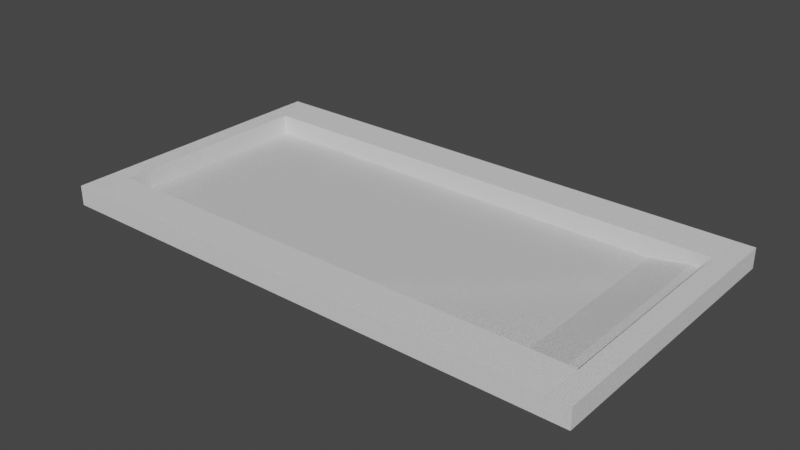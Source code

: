 # Source: pool_tile_white_fixing1.blend  (saved by Blender 3.3.6; exported with 4.5.12 LTS)
import bpy
from mathutils import Matrix  # noqa: F401  (used for matrix-valued properties, if any)

bpy.ops.wm.read_factory_settings(use_empty=True)
scene = bpy.context.scene
scene.name = 'Scene'

# ---- collections
col_collection = bpy.data.collections.new('Collection'); scene.collection.children.link(col_collection)

# ---- materials (node trees are filled in below, after node groups)
mat_pool_tile = bpy.data.materials.new('Pool_tile')
mat_pool_tile.use_transparent_shadow = False
mat_pool_tile_wall = bpy.data.materials.new('Pool_tile_wall')
mat_pool_tile_wall.use_transparent_shadow = False
mat_pool_tile_wall_2 = bpy.data.materials.new('Pool_tile_wall_2')
mat_pool_tile_wall_2.use_transparent_shadow = False

# ---- material node trees
mat_pool_tile.use_nodes = True; mat_pool_tile.node_tree.nodes.clear()
_N = mat_pool_tile.node_tree.nodes; _L = mat_pool_tile.node_tree.links
n0 = _N.new('ShaderNodeTexBrick'); n0.name = 'Brick Texture'; n0.location = (-714, 247)
n0.offset = 1.0
n0.inputs[3].default_value = (0.02619, 0.02619, 0.02619, 1.0)
n0.inputs[4].default_value = 37.25
n0.inputs[5].default_value = 0.005
n0.inputs[6].default_value = 0.0
n0.inputs[8].default_value = 0.24
n0.inputs[9].default_value = 0.115
n1 = _N.new('ShaderNodeTexCoord'); n1.name = 'Texture Coordinate'; n1.location = (-1056, 194)
n2 = _N.new('ShaderNodeTexNoise'); n2.name = 'Noise Texture'; n2.location = (-700, 495)
n2.inputs[2].default_value = 200.0
n2.inputs[3].default_value = 20.0
n2.inputs[4].default_value = 0.4667
n3 = _N.new('ShaderNodeValToRGB'); n3.name = 'ColorRamp.001'; n3.location = (-466, 460)
while len(n3.color_ramp.elements) > 1: n3.color_ramp.elements.remove(n3.color_ramp.elements[-1])
n3.color_ramp.elements[0].position = 0.0; n3.color_ramp.elements[0].color = (0.0, 0.0, 0.0, 1.0)
_e = n3.color_ramp.elements.new(0.01364); _e.color = (0.25, 0.25, 0.25, 1.0)
_e = n3.color_ramp.elements.new(0.06818); _e.color = (0.5, 0.5, 0.5, 1.0)
_e = n3.color_ramp.elements.new(0.4545); _e.color = (1.0, 1.0, 1.0, 1.0)
n4 = _N.new('ShaderNodeCombineColor'); n4.name = 'Combine Color'; n4.location = (-1059, -69)
n4.inputs[0].default_value = 0.8
n4.inputs[1].default_value = 0.8
n4.inputs[2].default_value = 0.8
n5 = _N.new('ShaderNodeMix'); n5.name = 'Mix'; n5.location = (-104, 403)
n5.data_type = 'RGBA'
n5.blend_type = 'MULTIPLY'
n5.inputs[0].default_value = 1.0
n6 = _N.new('ShaderNodeBsdfPrincipled'); n6.name = 'Principled BSDF'; n6.location = (117, 456)
n6.distribution = 'GGX'
n6.subsurface_method = 'RANDOM_WALK_SKIN'
n6.inputs[2].default_value = 0.75
n6.inputs[3].default_value = 1.45
n6.inputs[13].default_value = 0.3
n6.inputs[27].default_value = (0.0, 0.0, 0.0, 1.0)
n6.inputs[28].default_value = 1.0
n7 = _N.new('ShaderNodeOutputMaterial'); n7.name = 'Material Output'; n7.location = (493, 173)
n8 = _N.new('ShaderNodeBump'); n8.name = 'Bump'; n8.location = (-123, -3)
n8.inputs[1].default_value = 1.0
n8.inputs[2].default_value = 1.0
n9 = _N.new('ShaderNodeValToRGB'); n9.name = 'ColorRamp'; n9.location = (-460, 133)
while len(n9.color_ramp.elements) > 1: n9.color_ramp.elements.remove(n9.color_ramp.elements[-1])
n9.color_ramp.elements[0].position = 0.0; n9.color_ramp.elements[0].color = (0.0, 0.0, 0.0, 1.0)
_e = n9.color_ramp.elements.new(0.1091); _e.color = (1.0, 1.0, 1.0, 1.0)
_L.new(n0.outputs[0], n9.inputs[0])
_L.new(n4.outputs[0], n0.inputs[1])
_L.new(n4.outputs[0], n0.inputs[2])
_L.new(n1.outputs[3], n0.inputs[0])
_L.new(n9.outputs[0], n8.inputs[3])
_L.new(n6.outputs[0], n7.inputs[0])
_L.new(n5.outputs[2], n6.inputs[0])
_L.new(n1.outputs[3], n2.inputs[0])
_L.new(n0.outputs[0], n5.inputs[7])
_L.new(n2.outputs[1], n3.inputs[0])
_L.new(n3.outputs[0], n5.inputs[6])
_L.new(n8.outputs[0], n6.inputs[5])
n7.is_active_output = True
mat_pool_tile_wall.use_nodes = True; mat_pool_tile_wall.node_tree.nodes.clear()
_N = mat_pool_tile_wall.node_tree.nodes; _L = mat_pool_tile_wall.node_tree.links
n0 = _N.new('ShaderNodeTexBrick'); n0.name = 'Brick Texture'; n0.location = (-714, 247)
n0.offset = 1.0
n0.inputs[3].default_value = (0.02619, 0.02619, 0.02619, 1.0)
n0.inputs[4].default_value = 37.25
n0.inputs[5].default_value = 0.005
n0.inputs[6].default_value = 0.0
n0.inputs[8].default_value = 0.24
n0.inputs[9].default_value = 2.315
n1 = _N.new('ShaderNodeTexNoise'); n1.name = 'Noise Texture'; n1.location = (-700, 495)
n1.inputs[2].default_value = 200.0
n1.inputs[3].default_value = 20.0
n1.inputs[4].default_value = 0.4667
n2 = _N.new('ShaderNodeValToRGB'); n2.name = 'ColorRamp.001'; n2.location = (-466, 460)
while len(n2.color_ramp.elements) > 1: n2.color_ramp.elements.remove(n2.color_ramp.elements[-1])
n2.color_ramp.elements[0].position = 0.0; n2.color_ramp.elements[0].color = (0.0, 0.0, 0.0, 1.0)
_e = n2.color_ramp.elements.new(0.01364); _e.color = (0.25, 0.25, 0.25, 1.0)
_e = n2.color_ramp.elements.new(0.06818); _e.color = (0.5, 0.5, 0.5, 1.0)
_e = n2.color_ramp.elements.new(0.4545); _e.color = (1.0, 1.0, 1.0, 1.0)
n3 = _N.new('ShaderNodeCombineColor'); n3.name = 'Combine Color'; n3.location = (-1059, -69)
n3.inputs[0].default_value = 0.8
n3.inputs[1].default_value = 0.8
n3.inputs[2].default_value = 0.8
n4 = _N.new('ShaderNodeMix'); n4.name = 'Mix'; n4.location = (-104, 403)
n4.data_type = 'RGBA'
n4.blend_type = 'MULTIPLY'
n4.inputs[0].default_value = 1.0
n5 = _N.new('ShaderNodeBsdfPrincipled'); n5.name = 'Principled BSDF'; n5.location = (117, 456)
n5.distribution = 'GGX'
n5.subsurface_method = 'RANDOM_WALK_SKIN'
n5.inputs[2].default_value = 0.75
n5.inputs[3].default_value = 1.45
n5.inputs[13].default_value = 0.3
n5.inputs[27].default_value = (0.0, 0.0, 0.0, 1.0)
n5.inputs[28].default_value = 1.0
n6 = _N.new('ShaderNodeOutputMaterial'); n6.name = 'Material Output'; n6.location = (493, 173)
n7 = _N.new('ShaderNodeBump'); n7.name = 'Bump'; n7.location = (-123, -3)
n7.inputs[1].default_value = 1.0
n7.inputs[2].default_value = 1.0
n8 = _N.new('ShaderNodeValToRGB'); n8.name = 'ColorRamp'; n8.location = (-460, 133)
while len(n8.color_ramp.elements) > 1: n8.color_ramp.elements.remove(n8.color_ramp.elements[-1])
n8.color_ramp.elements[0].position = 0.0; n8.color_ramp.elements[0].color = (0.0, 0.0, 0.0, 1.0)
_e = n8.color_ramp.elements.new(0.1091); _e.color = (1.0, 1.0, 1.0, 1.0)
n9 = _N.new('ShaderNodeTexCoord'); n9.name = 'Texture Coordinate'; n9.location = (-1056, 194)
_L.new(n0.outputs[0], n8.inputs[0])
_L.new(n3.outputs[0], n0.inputs[1])
_L.new(n3.outputs[0], n0.inputs[2])
_L.new(n8.outputs[0], n7.inputs[3])
_L.new(n5.outputs[0], n6.inputs[0])
_L.new(n4.outputs[2], n5.inputs[0])
_L.new(n0.outputs[0], n4.inputs[7])
_L.new(n1.outputs[1], n2.inputs[0])
_L.new(n2.outputs[0], n4.inputs[6])
_L.new(n7.outputs[0], n5.inputs[5])
_L.new(n9.outputs[2], n1.inputs[0])
_L.new(n9.outputs[2], n0.inputs[0])
n6.is_active_output = True
mat_pool_tile_wall_2.use_nodes = True; mat_pool_tile_wall_2.node_tree.nodes.clear()
_N = mat_pool_tile_wall_2.node_tree.nodes; _L = mat_pool_tile_wall_2.node_tree.links
n0 = _N.new('ShaderNodeTexNoise'); n0.name = 'Noise Texture'; n0.location = (-700, 495)
n0.inputs[2].default_value = 200.0
n0.inputs[3].default_value = 20.0
n0.inputs[4].default_value = 0.4667
n1 = _N.new('ShaderNodeValToRGB'); n1.name = 'ColorRamp.001'; n1.location = (-466, 460)
while len(n1.color_ramp.elements) > 1: n1.color_ramp.elements.remove(n1.color_ramp.elements[-1])
n1.color_ramp.elements[0].position = 0.0; n1.color_ramp.elements[0].color = (0.0, 0.0, 0.0, 1.0)
_e = n1.color_ramp.elements.new(0.01364); _e.color = (0.25, 0.25, 0.25, 1.0)
_e = n1.color_ramp.elements.new(0.06818); _e.color = (0.5, 0.5, 0.5, 1.0)
_e = n1.color_ramp.elements.new(0.4545); _e.color = (1.0, 1.0, 1.0, 1.0)
n2 = _N.new('ShaderNodeMix'); n2.name = 'Mix'; n2.location = (-104, 403)
n2.data_type = 'RGBA'
n2.blend_type = 'MULTIPLY'
n2.inputs[0].default_value = 1.0
n3 = _N.new('ShaderNodeBsdfPrincipled'); n3.name = 'Principled BSDF'; n3.location = (117, 456)
n3.distribution = 'GGX'
n3.subsurface_method = 'RANDOM_WALK_SKIN'
n3.inputs[2].default_value = 0.75
n3.inputs[3].default_value = 1.45
n3.inputs[13].default_value = 0.3
n3.inputs[27].default_value = (0.0, 0.0, 0.0, 1.0)
n3.inputs[28].default_value = 1.0
n4 = _N.new('ShaderNodeOutputMaterial'); n4.name = 'Material Output'; n4.location = (493, 173)
n5 = _N.new('ShaderNodeBump'); n5.name = 'Bump'; n5.location = (-123, -3)
n5.inputs[1].default_value = 1.0
n5.inputs[2].default_value = 1.0
n6 = _N.new('ShaderNodeValToRGB'); n6.name = 'ColorRamp'; n6.location = (-460, 133)
while len(n6.color_ramp.elements) > 1: n6.color_ramp.elements.remove(n6.color_ramp.elements[-1])
n6.color_ramp.elements[0].position = 0.0; n6.color_ramp.elements[0].color = (0.0, 0.0, 0.0, 1.0)
_e = n6.color_ramp.elements.new(0.1091); _e.color = (1.0, 1.0, 1.0, 1.0)
n7 = _N.new('ShaderNodeVectorRotate'); n7.name = 'Vector Rotate'; n7.location = (-1197, 232)
n7.inputs[3].default_value = 1.571
n8 = _N.new('ShaderNodeCombineColor'); n8.name = 'Combine Color'; n8.location = (-1161, -199)
n8.inputs[0].default_value = 0.8
n8.inputs[1].default_value = 0.8
n8.inputs[2].default_value = 0.8
n9 = _N.new('ShaderNodeTexBrick'); n9.name = 'Brick Texture'; n9.location = (-977, -130)
n9.offset = 1.0
n9.inputs[3].default_value = (0.02619, 0.02619, 0.02619, 1.0)
n9.inputs[4].default_value = 121.0
n9.inputs[5].default_value = 0.005
n9.inputs[6].default_value = 0.0
n9.inputs[8].default_value = 0.24
n9.inputs[9].default_value = 2.315
n10 = _N.new('ShaderNodeTexCoord'); n10.name = 'Texture Coordinate'; n10.location = (-1417, 463)
_L.new(n9.outputs[0], n6.inputs[0])
_L.new(n8.outputs[0], n9.inputs[1])
_L.new(n8.outputs[0], n9.inputs[2])
_L.new(n6.outputs[0], n5.inputs[3])
_L.new(n3.outputs[0], n4.inputs[0])
_L.new(n2.outputs[2], n3.inputs[0])
_L.new(n9.outputs[0], n2.inputs[7])
_L.new(n0.outputs[1], n1.inputs[0])
_L.new(n1.outputs[0], n2.inputs[6])
_L.new(n5.outputs[0], n3.inputs[5])
_L.new(n10.outputs[2], n0.inputs[0])
_L.new(n7.outputs[0], n9.inputs[0])
_L.new(n10.outputs[2], n7.inputs[0])
n4.is_active_output = True

# ---- world
world_world = bpy.data.worlds.new('World'); scene.world = world_world
world_world.use_nodes = True; world_world.node_tree.nodes.clear()
_N = world_world.node_tree.nodes; _L = world_world.node_tree.links
n0 = _N.new('ShaderNodeOutputWorld'); n0.name = 'World Output'; n0.location = (300, 300)
n1 = _N.new('ShaderNodeBackground'); n1.name = 'Background'; n1.location = (10, 300)
n1.inputs[0].default_value = (0.05088, 0.05088, 0.05088, 1.0)
_L.new(n1.outputs[0], n0.inputs[0])
n0.is_active_output = True
world_world.color = (0.05088, 0.05088, 0.05088)
world_world.use_sun_shadow = False
world_world.sun_shadow_jitter_overblur = 0.0

# ---- meshes
me_plane = bpy.data.meshes.new('Plane')
me_plane.from_pydata([(-1.0, -1.0, 0.0), (1.0, -1.0, 0.0), (-1.0, 1.0, 0.0), (1.0, 1.0, 0.0), (0.772, -1.0, 0.0), (0.772, 1.0, 0.0), (0.928, -1.0, 0.72), (0.928, 1.0, 0.72), (1.0, -1.0, 0.72), (1.0, 1.0, 0.72)], [], [(4, 1, 3, 5), (0, 4, 5, 2), (5, 4, 6, 7), (6, 8, 9, 7)])
_uv = me_plane.uv_layers.new(name='UVMap')
_uv.uv.foreach_set('vector', [0.5, 0.0, 1.0, 0.0, 1.0, 1.0, 0.5, 1.0, 0.0, 0.0, 0.5, 0.0, 0.5, 1.0, 0.0, 1.0, 0.5, 1.0, 0.5, 0.0, 0.5, 0.0, 0.5, 1.0, 0.0, 0.0, 1.0, 0.0, 1.0, 1.0, 0.0, 1.0])
me_plane.materials.append(mat_pool_tile)
me_plane.update()
me_cube_001 = bpy.data.meshes.new('Cube.001')
me_cube_001.from_pydata([(-1.0, -1.0, -1.0), (-1.0, -1.0, 1.0), (-1.0, 1.0, -1.0), (-1.0, 1.0, 1.0), (1.0, -1.0, -1.0), (1.0, -1.0, 1.0), (1.0, 1.0, -1.0), (1.0, 1.0, 1.0)], [], [(0, 1, 3, 2), (2, 3, 7, 6), (6, 7, 5, 4), (4, 5, 1, 0), (2, 6, 4, 0), (7, 3, 1, 5)])
_uv = me_cube_001.uv_layers.new(name='UVMap')
_uv.uv.foreach_set('vector', [3.584, -2.451, 3.584, -0.4576, 1.591, -0.4576, 1.591, -2.451, -0.4026, -2.451, -0.4026, -0.4576, -2.396, -0.4576, -2.396, -2.451, -0.4026, -0.4576, -0.4026, 1.536, -2.396, 1.536, -2.396, -0.4576, 1.591, -2.451, 1.591, -0.4576, -0.4026, -0.4576, -0.4026, -2.451, -0.4026, -0.4576, 1.591, -0.4576, 1.591, 1.536, -0.4026, 1.536, -2.396, 1.536, -0.4026, 1.536, -0.4026, 3.529, -2.396, 3.529])
me_cube_001.materials.append(mat_pool_tile_wall)
me_cube_001.update()
me_cube_002 = bpy.data.meshes.new('Cube.002')
me_cube_002.from_pydata([(-1.0, -1.0, -1.0), (-1.0, -1.0, 1.0), (-1.0, 1.0, -1.0), (-1.0, 1.0, 1.0), (1.0, -1.0, -1.0), (1.0, -1.0, 1.0), (1.0, 1.0, -1.0), (1.0, 1.0, 1.0)], [], [(0, 1, 3, 2), (2, 3, 7, 6), (6, 7, 5, 4), (4, 5, 1, 0), (2, 6, 4, 0), (7, 3, 1, 5)])
_uv = me_cube_002.uv_layers.new(name='UVMap')
_uv.uv.foreach_set('vector', [3.468, -2.488, 3.468, -0.4959, 1.476, -0.4959, 1.476, -2.488, -0.5154, -2.488, -0.5154, -0.4959, -2.507, -0.4959, -2.507, -2.488, -0.5154, -0.4959, -0.5154, 1.496, -2.507, 1.496, -2.507, -0.4959, 1.476, -2.488, 1.476, -0.4959, -0.5154, -0.4959, -0.5154, -2.488, -0.5154, -0.4959, 1.476, -0.4959, 1.476, 1.496, -0.5154, 1.496, -2.507, 1.496, -0.5154, 1.496, -0.5154, 3.488, -2.507, 3.488])
me_cube_002.materials.append(mat_pool_tile_wall)
me_cube_002.update()
me_cube_003 = bpy.data.meshes.new('Cube.003')
me_cube_003.from_pydata([(-1.0, -1.0, -1.0), (-1.0, -1.0, 1.0), (-1.0, 1.0, -1.0), (-1.0, 1.0, 1.0), (1.0, -1.0, -1.0), (1.0, -1.0, 1.0), (1.0, 1.0, -1.0), (1.0, 1.0, 1.0)], [], [(0, 1, 3, 2), (2, 3, 7, 6), (6, 7, 5, 4), (4, 5, 1, 0), (2, 6, 4, 0), (7, 3, 1, 5)])
_uv = me_cube_003.uv_layers.new(name='UVMap')
_uv.uv.foreach_set('vector', [0.375, 0.0, 0.625, 0.0, 0.625, 0.25, 0.375, 0.25, 0.375, 0.25, 0.625, 0.25, 0.625, 0.5, 0.375, 0.5, 0.375, 0.5, 0.625, 0.5, 0.625, 0.75, 0.375, 0.75, 0.375, 0.75, 0.625, 0.75, 0.625, 1.0, 0.375, 1.0, 0.125, 0.5, 0.375, 0.5, 0.375, 0.75, 0.125, 0.75, 0.625, 0.5, 0.875, 0.5, 0.875, 0.75, 0.625, 0.75])
me_cube_003.materials.append(mat_pool_tile_wall_2)
me_cube_003.update()
me_cube_004 = bpy.data.meshes.new('Cube.004')
me_cube_004.from_pydata([(-1.0, -1.0, -1.0), (-1.0, -1.0, 1.0), (-1.0, 1.0, -1.0), (-1.0, 1.0, 1.0), (1.0, -1.0, -1.0), (1.0, -1.0, 1.0), (1.0, 1.0, -1.0), (1.0, 1.0, 1.0)], [], [(0, 1, 3, 2), (2, 3, 7, 6), (6, 7, 5, 4), (4, 5, 1, 0), (2, 6, 4, 0), (7, 3, 1, 5)])
_uv = me_cube_004.uv_layers.new(name='UVMap')
_uv.uv.foreach_set('vector', [0.375, 0.0, 0.625, 0.0, 0.625, 0.25, 0.375, 0.25, 0.375, 0.25, 0.625, 0.25, 0.625, 0.5, 0.375, 0.5, 0.375, 0.5, 0.625, 0.5, 0.625, 0.75, 0.375, 0.75, 0.375, 0.75, 0.625, 0.75, 0.625, 1.0, 0.375, 1.0, 0.125, 0.5, 0.375, 0.5, 0.375, 0.75, 0.125, 0.75, 0.625, 0.5, 0.875, 0.5, 0.875, 0.75, 0.625, 0.75])
me_cube_004.materials.append(mat_pool_tile_wall_2)
me_cube_004.update()

# ---- objects
ob_bottom = bpy.data.objects.new('Bottom', me_plane)
ob_wally = bpy.data.objects.new('WallY', me_cube_001)
ob_wally1 = bpy.data.objects.new('WallY1', me_cube_002)
ob_wallx1 = bpy.data.objects.new('WallX1', me_cube_003)
ob_wallx = bpy.data.objects.new('WallX', me_cube_004)

# ---- transforms, parenting, visibility, modifiers, constraints
ob_bottom.location = (0.0, 0.0, 0.0)
ob_bottom.scale = (25.0, 12.5, 1.0)
ob_wally.location = (0.0, 12.5, 1.0)
ob_wally.scale = (25.0, 2.0, 1.0)
ob_wally1.location = (0.0, -12.5, 1.0)
ob_wally1.scale = (25.0, 2.0, 1.0)
ob_wallx1.location = (26.0, 0.0, 1.0)
ob_wallx1.rotation_euler = (0.0, 3.142, 0.0)
ob_wallx1.scale = (1.0, 14.5, 1.0)
ob_wallx.location = (-26.0, 0.0, 1.0)
ob_wallx.scale = (1.0, 14.5, 1.0)

# ---- collection membership
col_collection.objects.link(ob_bottom)
col_collection.objects.link(ob_wally)
col_collection.objects.link(ob_wally1)
col_collection.objects.link(ob_wallx1)
col_collection.objects.link(ob_wallx)

# ---- scene / render settings (as saved in the file)
scene.frame_start = 1; scene.frame_end = 250; scene.frame_set(0)
scene.render.engine = 'BLENDER_EEVEE_NEXT'
scene.cycles.sampling_pattern = 'TABULATED_SOBOL'
scene.cycles.use_light_tree = False
scene.view_settings.view_transform = 'Filmic'
bpy.context.view_layer.update()

# ---- added for rendering (the .blend has no active camera and no usable light): camera, sun
cam_auto = bpy.data.cameras.new('AutoCamera')
cam_auto.lens = 50.0
cam_auto.sensor_width = 36.0
cam_auto.clip_end = 1000.0
ob_auto_camera = bpy.data.objects.new('AutoCamera', cam_auto)
scene.collection.objects.link(ob_auto_camera)
ob_auto_camera.location = (56.7412, -68.0895, 46.393)
ob_auto_camera.rotation_euler = (1.09748, -7.21219e-08, 0.694738)
scene.camera = ob_auto_camera
light_auto_sun = bpy.data.lights.new('AutoSun', 'SUN')
light_auto_sun.energy = 3.0
light_auto_sun.angle = 0.0523599
ob_auto_sun = bpy.data.objects.new('AutoSun', light_auto_sun)
scene.collection.objects.link(ob_auto_sun)
ob_auto_sun.rotation_euler = (0.872665, 0.174533, 0.523599)
bpy.context.view_layer.update()
